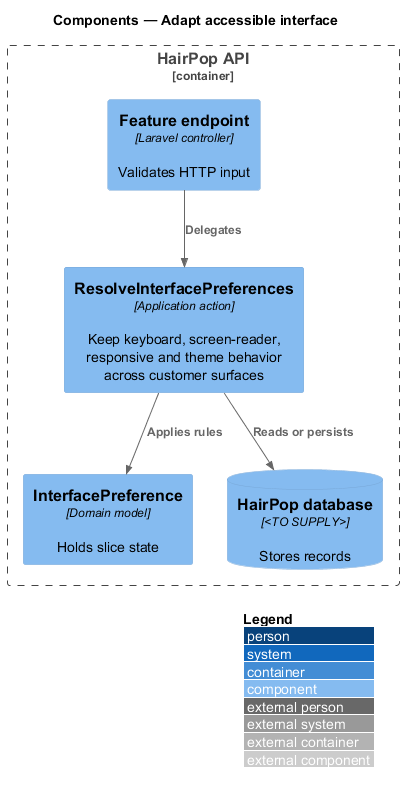

The diagram above was rendered by PlantUML. Its source (embedded in the PNG):
@startuml
!include <C4/C4_Component>
LAYOUT_WITH_LEGEND()
title Components — Adapt accessible interface
Container_Boundary(api, "HairPop API") {
  Component(endpoint, "Feature endpoint", "Laravel controller", "Validates HTTP input")
  Component(action, "ResolveInterfacePreferences", "Application action", "Keep keyboard, screen-reader, responsive and theme behavior across customer surfaces")
  Component(model, "InterfacePreference", "Domain model", "Holds slice state")
  ComponentDb(db, "HairPop database", "<TO SUPPLY>", "Stores records")
}
Rel(endpoint, action, "Delegates")
Rel(action, model, "Applies rules")
Rel(action, db, "Reads or persists")
@enduml